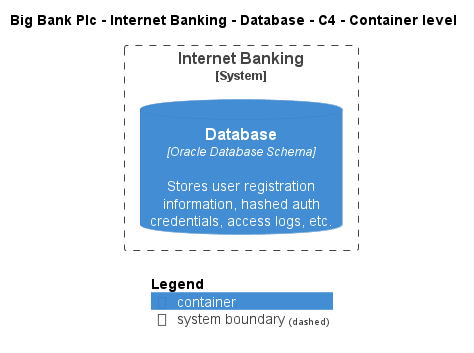

The diagram above was rendered by PlantUML. Its source (embedded in the PNG):
@startuml
!include ..\..\..\..\..\.c4s\C4_Container.puml

AddElementTag("c4interflow:lifecycle:new", $bgColor=green, $fontColor=#ffffff, $borderColor=green, $shadowing="False")
AddElementTag("c4interflow:lifecycle:changed", $bgColor=orange, $fontColor=#ffffff, $borderColor=orange, $shadowing="False")
AddElementTag("c4interflow:lifecycle:removed", $bgColor=red, $fontColor=#ffffff, $borderColor=red, $shadowing="False")

AddRelTag("c4interflow:lifecycle:new", $textColor=green, $lineColor=green)
AddRelTag("c4interflow:lifecycle:changed", $textColor=orange, $lineColor=orange)
AddRelTag("c4interflow:lifecycle:removed", $textColor=red, $lineColor=red)

SHOW_PERSON_PORTRAIT()
LAYOUT_TOP_DOWN()

skinparam linetype polyline

title Big Bank Plc - Internet Banking - Database - C4 - Container level


System_Boundary(BigBankPlc.SoftwareSystems.InternetBanking, "Internet Banking") {
    ContainerDb(BigBankPlc.SoftwareSystems.InternetBanking.Containers.Database, "Database", "Oracle Database Schema", "Stores user registration information, hashed auth credentials, access logs, etc.")
}



SHOW_LEGEND()
@enduml